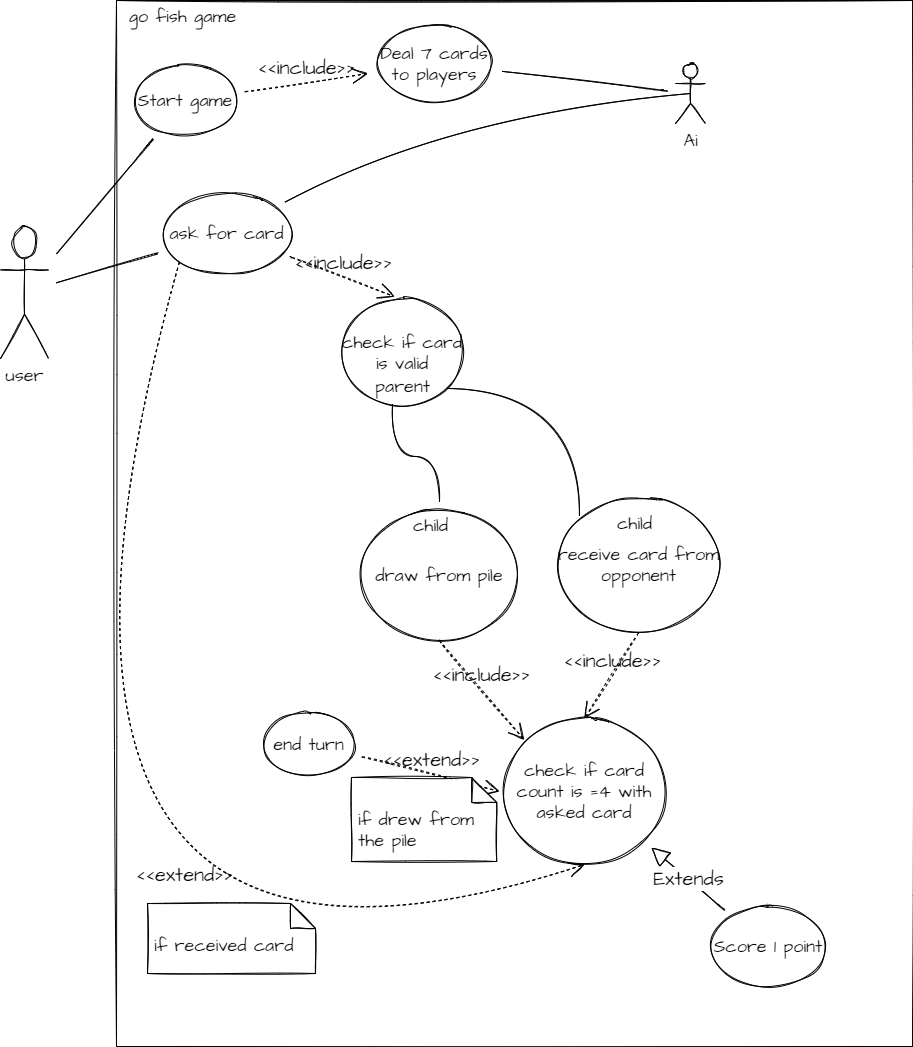

The diagram above was exported from draw.io. Its source (the exported page's mxGraphModel, read from the mxfile embedded in the PNG):
<mxGraphModel dx="1486" dy="1366" grid="0" gridSize="10" guides="1" tooltips="1" connect="1" arrows="1" fold="1" page="0" pageScale="1" pageWidth="850" pageHeight="1100" math="0" shadow="0">
  <root>
    <mxCell id="0" />
    <mxCell id="1" parent="0" />
    <mxCell id="ovDSJYpF-RoKwv89BvQU-3" value="&lt;div&gt;user&lt;/div&gt;" style="shape=umlActor;verticalLabelPosition=bottom;verticalAlign=top;html=1;outlineConnect=0;sketch=1;hachureGap=4;pointerEvents=0;fontFamily=Architects Daughter;fontSource=https%3A%2F%2Ffonts.googleapis.com%2Fcss%3Ffamily%3DArchitects%2BDaughter;fontSize=18;" parent="1" vertex="1">
      <mxGeometry x="-143" y="117" width="48" height="133" as="geometry" />
    </mxCell>
    <mxCell id="ovDSJYpF-RoKwv89BvQU-12" value="" style="swimlane;startSize=0;sketch=1;hachureGap=4;pointerEvents=0;fontFamily=Architects Daughter;fontSource=https%3A%2F%2Ffonts.googleapis.com%2Fcss%3Ffamily%3DArchitects%2BDaughter;fontSize=18;" parent="1" vertex="1">
      <mxGeometry x="-27" y="-108" width="796" height="1046" as="geometry" />
    </mxCell>
    <mxCell id="ovDSJYpF-RoKwv89BvQU-9" value="Ai" style="shape=umlActor;verticalLabelPosition=bottom;verticalAlign=top;html=1;outlineConnect=0;sketch=1;hachureGap=4;pointerEvents=0;fontFamily=Architects Daughter;fontSource=https%3A%2F%2Ffonts.googleapis.com%2Fcss%3Ffamily%3DArchitects%2BDaughter;fontSize=18;" parent="ovDSJYpF-RoKwv89BvQU-12" vertex="1">
      <mxGeometry x="559" y="63" width="30" height="60" as="geometry" />
    </mxCell>
    <mxCell id="ovDSJYpF-RoKwv89BvQU-4" value="Start game" style="ellipse;whiteSpace=wrap;html=1;sketch=1;hachureGap=4;pointerEvents=0;fontFamily=Architects Daughter;fontSource=https%3A%2F%2Ffonts.googleapis.com%2Fcss%3Ffamily%3DArchitects%2BDaughter;fontSize=18;" parent="ovDSJYpF-RoKwv89BvQU-12" vertex="1">
      <mxGeometry x="16" y="63" width="106" height="74" as="geometry" />
    </mxCell>
    <mxCell id="ovDSJYpF-RoKwv89BvQU-18" value="Deal 7 cards to players" style="ellipse;whiteSpace=wrap;html=1;sketch=1;hachureGap=4;pointerEvents=0;fontFamily=Architects Daughter;fontSource=https%3A%2F%2Ffonts.googleapis.com%2Fcss%3Ffamily%3DArchitects%2BDaughter;fontSize=18;" parent="ovDSJYpF-RoKwv89BvQU-12" vertex="1">
      <mxGeometry x="258" y="23" width="120" height="80" as="geometry" />
    </mxCell>
    <mxCell id="ovDSJYpF-RoKwv89BvQU-25" value="&amp;lt;&amp;lt;include&amp;gt;&amp;gt;" style="html=1;verticalAlign=bottom;labelBackgroundColor=none;endArrow=open;endFill=0;dashed=1;rounded=0;sketch=1;fontFamily=Architects Daughter;fontSource=https%3A%2F%2Ffonts.googleapis.com%2Fcss%3Ffamily%3DArchitects%2BDaughter;fontSize=20;startSize=14;endSize=14;sourcePerimeterSpacing=8;targetPerimeterSpacing=8;edgeStyle=none;curved=1;" parent="ovDSJYpF-RoKwv89BvQU-12" source="ovDSJYpF-RoKwv89BvQU-4" target="ovDSJYpF-RoKwv89BvQU-18" edge="1">
      <mxGeometry width="160" relative="1" as="geometry">
        <mxPoint x="66" y="229" as="sourcePoint" />
        <mxPoint x="226" y="229" as="targetPoint" />
      </mxGeometry>
    </mxCell>
    <mxCell id="ovDSJYpF-RoKwv89BvQU-26" value="ask for card" style="ellipse;whiteSpace=wrap;html=1;sketch=1;hachureGap=4;pointerEvents=0;fontFamily=Architects Daughter;fontSource=https%3A%2F%2Ffonts.googleapis.com%2Fcss%3Ffamily%3DArchitects%2BDaughter;fontSize=18;" parent="ovDSJYpF-RoKwv89BvQU-12" vertex="1">
      <mxGeometry x="43" y="193" width="135" height="80" as="geometry" />
    </mxCell>
    <mxCell id="ovDSJYpF-RoKwv89BvQU-30" value="" style="endArrow=none;html=1;rounded=0;sketch=1;fontFamily=Architects Daughter;fontSource=https%3A%2F%2Ffonts.googleapis.com%2Fcss%3Ffamily%3DArchitects%2BDaughter;fontSize=20;startSize=14;endSize=14;sourcePerimeterSpacing=8;targetPerimeterSpacing=8;edgeStyle=none;curved=1;" parent="ovDSJYpF-RoKwv89BvQU-12" source="ovDSJYpF-RoKwv89BvQU-9" target="ovDSJYpF-RoKwv89BvQU-18" edge="1">
      <mxGeometry width="50" height="50" relative="1" as="geometry">
        <mxPoint x="143" y="289" as="sourcePoint" />
        <mxPoint x="193" y="239" as="targetPoint" />
      </mxGeometry>
    </mxCell>
    <mxCell id="ovDSJYpF-RoKwv89BvQU-32" value="" style="endArrow=none;html=1;rounded=0;sketch=1;fontFamily=Architects Daughter;fontSource=https%3A%2F%2Ffonts.googleapis.com%2Fcss%3Ffamily%3DArchitects%2BDaughter;fontSize=20;startSize=14;endSize=14;sourcePerimeterSpacing=8;targetPerimeterSpacing=8;edgeStyle=none;curved=1;entryX=0.5;entryY=0.5;entryDx=0;entryDy=0;entryPerimeter=0;" parent="ovDSJYpF-RoKwv89BvQU-12" source="ovDSJYpF-RoKwv89BvQU-26" target="ovDSJYpF-RoKwv89BvQU-9" edge="1">
      <mxGeometry width="50" height="50" relative="1" as="geometry">
        <mxPoint x="34" y="163" as="sourcePoint" />
        <mxPoint x="84" y="113" as="targetPoint" />
        <Array as="points">
          <mxPoint x="335" y="112" />
        </Array>
      </mxGeometry>
    </mxCell>
    <mxCell id="ovDSJYpF-RoKwv89BvQU-33" value="&lt;div&gt;check if card is valid&lt;/div&gt;" style="ellipse;whiteSpace=wrap;html=1;sketch=1;hachureGap=4;pointerEvents=0;fontFamily=Architects Daughter;fontSource=https%3A%2F%2Ffonts.googleapis.com%2Fcss%3Ffamily%3DArchitects%2BDaughter;fontSize=18;" parent="ovDSJYpF-RoKwv89BvQU-12" vertex="1">
      <mxGeometry x="222" y="300" width="127.5" height="103" as="geometry" />
    </mxCell>
    <mxCell id="ovDSJYpF-RoKwv89BvQU-34" value="&amp;lt;&amp;lt;include&amp;gt;&amp;gt;" style="html=1;verticalAlign=bottom;labelBackgroundColor=none;endArrow=open;endFill=0;dashed=1;rounded=0;sketch=1;fontFamily=Architects Daughter;fontSource=https%3A%2F%2Ffonts.googleapis.com%2Fcss%3Ffamily%3DArchitects%2BDaughter;fontSize=20;startSize=14;endSize=14;sourcePerimeterSpacing=8;targetPerimeterSpacing=8;edgeStyle=none;curved=1;entryX=0.439;entryY=-0.037;entryDx=0;entryDy=0;entryPerimeter=0;" parent="ovDSJYpF-RoKwv89BvQU-12" source="ovDSJYpF-RoKwv89BvQU-26" target="ovDSJYpF-RoKwv89BvQU-33" edge="1">
      <mxGeometry width="160" relative="1" as="geometry">
        <mxPoint x="-21" y="90" as="sourcePoint" />
        <mxPoint x="139" y="90" as="targetPoint" />
      </mxGeometry>
    </mxCell>
    <mxCell id="ovDSJYpF-RoKwv89BvQU-37" value="receive card from opponent" style="ellipse;whiteSpace=wrap;html=1;sketch=1;hachureGap=4;pointerEvents=0;fontFamily=Architects Daughter;fontSource=https%3A%2F%2Ffonts.googleapis.com%2Fcss%3Ffamily%3DArchitects%2BDaughter;fontSize=18;" parent="ovDSJYpF-RoKwv89BvQU-12" vertex="1">
      <mxGeometry x="438" y="495" width="169" height="138" as="geometry" />
    </mxCell>
    <mxCell id="ovDSJYpF-RoKwv89BvQU-39" value="draw from pile" style="ellipse;whiteSpace=wrap;html=1;sketch=1;hachureGap=4;pointerEvents=0;fontFamily=Architects Daughter;fontSource=https%3A%2F%2Ffonts.googleapis.com%2Fcss%3Ffamily%3DArchitects%2BDaughter;fontSize=18;" parent="ovDSJYpF-RoKwv89BvQU-12" vertex="1">
      <mxGeometry x="241" y="509" width="164" height="131" as="geometry" />
    </mxCell>
    <mxCell id="ovDSJYpF-RoKwv89BvQU-43" value="end turn" style="ellipse;whiteSpace=wrap;html=1;sketch=1;hachureGap=4;pointerEvents=0;fontFamily=Architects Daughter;fontSource=https%3A%2F%2Ffonts.googleapis.com%2Fcss%3Ffamily%3DArchitects%2BDaughter;fontSize=18;" parent="ovDSJYpF-RoKwv89BvQU-12" vertex="1">
      <mxGeometry x="144" y="712" width="97" height="63" as="geometry" />
    </mxCell>
    <mxCell id="ovDSJYpF-RoKwv89BvQU-51" value="" style="endArrow=none;html=1;edgeStyle=orthogonalEdgeStyle;rounded=0;sketch=1;fontFamily=Architects Daughter;fontSource=https%3A%2F%2Ffonts.googleapis.com%2Fcss%3Ffamily%3DArchitects%2BDaughter;fontSize=20;startSize=14;endSize=14;sourcePerimeterSpacing=8;targetPerimeterSpacing=8;curved=1;exitX=0.424;exitY=1.007;exitDx=0;exitDy=0;exitPerimeter=0;" parent="ovDSJYpF-RoKwv89BvQU-12" source="ovDSJYpF-RoKwv89BvQU-33" target="ovDSJYpF-RoKwv89BvQU-39" edge="1">
      <mxGeometry relative="1" as="geometry">
        <mxPoint x="11" y="372" as="sourcePoint" />
        <mxPoint x="171" y="372" as="targetPoint" />
      </mxGeometry>
    </mxCell>
    <mxCell id="ovDSJYpF-RoKwv89BvQU-53" value="child" style="edgeLabel;resizable=0;html=1;align=right;verticalAlign=bottom;sketch=1;hachureGap=4;pointerEvents=0;fontFamily=Architects Daughter;fontSource=https%3A%2F%2Ffonts.googleapis.com%2Fcss%3Ffamily%3DArchitects%2BDaughter;fontSize=18;" parent="ovDSJYpF-RoKwv89BvQU-51" connectable="0" vertex="1">
      <mxGeometry x="1" relative="1" as="geometry">
        <mxPoint x="9" y="36" as="offset" />
      </mxGeometry>
    </mxCell>
    <mxCell id="ovDSJYpF-RoKwv89BvQU-57" value="check if card count is =4 with asked card" style="ellipse;whiteSpace=wrap;html=1;sketch=1;hachureGap=4;pointerEvents=0;fontFamily=Architects Daughter;fontSource=https%3A%2F%2Ffonts.googleapis.com%2Fcss%3Ffamily%3DArchitects%2BDaughter;fontSize=18;" parent="ovDSJYpF-RoKwv89BvQU-12" vertex="1">
      <mxGeometry x="383" y="718" width="170" height="146" as="geometry" />
    </mxCell>
    <mxCell id="ovDSJYpF-RoKwv89BvQU-13" value="&lt;div&gt;go fish game&lt;/div&gt;" style="text;html=1;align=center;verticalAlign=middle;resizable=0;points=[];autosize=1;strokeColor=none;fillColor=none;sketch=1;hachureGap=4;pointerEvents=0;fontFamily=Architects Daughter;fontSource=https%3A%2F%2Ffonts.googleapis.com%2Fcss%3Ffamily%3DArchitects%2BDaughter;fontSize=18;" parent="ovDSJYpF-RoKwv89BvQU-12" vertex="1">
      <mxGeometry x="7.5" y="3" width="117" height="26" as="geometry" />
    </mxCell>
    <mxCell id="ovDSJYpF-RoKwv89BvQU-60" value="&lt;div&gt;Score 1 point&lt;/div&gt;" style="ellipse;whiteSpace=wrap;html=1;sketch=1;hachureGap=4;pointerEvents=0;fontFamily=Architects Daughter;fontSource=https%3A%2F%2Ffonts.googleapis.com%2Fcss%3Ffamily%3DArchitects%2BDaughter;fontSize=18;" parent="ovDSJYpF-RoKwv89BvQU-12" vertex="1">
      <mxGeometry x="592" y="906" width="120" height="80" as="geometry" />
    </mxCell>
    <mxCell id="ovDSJYpF-RoKwv89BvQU-61" value="Extends" style="endArrow=block;endSize=16;endFill=0;html=1;rounded=0;sketch=1;fontFamily=Architects Daughter;fontSource=https%3A%2F%2Ffonts.googleapis.com%2Fcss%3Ffamily%3DArchitects%2BDaughter;fontSize=20;sourcePerimeterSpacing=8;targetPerimeterSpacing=8;edgeStyle=none;curved=1;" parent="ovDSJYpF-RoKwv89BvQU-12" source="ovDSJYpF-RoKwv89BvQU-60" target="ovDSJYpF-RoKwv89BvQU-57" edge="1">
      <mxGeometry width="160" relative="1" as="geometry">
        <mxPoint x="-16" y="479" as="sourcePoint" />
        <mxPoint x="144" y="479" as="targetPoint" />
      </mxGeometry>
    </mxCell>
    <mxCell id="ovDSJYpF-RoKwv89BvQU-80" value="" style="endArrow=none;html=1;edgeStyle=orthogonalEdgeStyle;rounded=0;sketch=1;fontFamily=Architects Daughter;fontSource=https%3A%2F%2Ffonts.googleapis.com%2Fcss%3Ffamily%3DArchitects%2BDaughter;fontSize=20;startSize=14;endSize=14;sourcePerimeterSpacing=8;targetPerimeterSpacing=8;curved=1;exitX=1;exitY=1;exitDx=0;exitDy=0;entryX=0;entryY=0;entryDx=0;entryDy=0;" parent="ovDSJYpF-RoKwv89BvQU-12" source="ovDSJYpF-RoKwv89BvQU-33" target="ovDSJYpF-RoKwv89BvQU-37" edge="1">
      <mxGeometry relative="1" as="geometry">
        <mxPoint x="360" y="441" as="sourcePoint" />
        <mxPoint x="520" y="441" as="targetPoint" />
      </mxGeometry>
    </mxCell>
    <mxCell id="ovDSJYpF-RoKwv89BvQU-81" value="parent" style="edgeLabel;resizable=0;html=1;align=left;verticalAlign=bottom;sketch=1;hachureGap=4;pointerEvents=0;fontFamily=Architects Daughter;fontSource=https%3A%2F%2Ffonts.googleapis.com%2Fcss%3Ffamily%3DArchitects%2BDaughter;fontSize=18;" parent="ovDSJYpF-RoKwv89BvQU-80" connectable="0" vertex="1">
      <mxGeometry x="-1" relative="1" as="geometry">
        <mxPoint x="-74" y="10" as="offset" />
      </mxGeometry>
    </mxCell>
    <mxCell id="ovDSJYpF-RoKwv89BvQU-82" value="child" style="edgeLabel;resizable=0;html=1;align=right;verticalAlign=bottom;sketch=1;hachureGap=4;pointerEvents=0;fontFamily=Architects Daughter;fontSource=https%3A%2F%2Ffonts.googleapis.com%2Fcss%3Ffamily%3DArchitects%2BDaughter;fontSize=18;" parent="ovDSJYpF-RoKwv89BvQU-80" connectable="0" vertex="1">
      <mxGeometry x="1" relative="1" as="geometry">
        <mxPoint x="73" y="20" as="offset" />
      </mxGeometry>
    </mxCell>
    <mxCell id="ovDSJYpF-RoKwv89BvQU-83" value="&amp;lt;&amp;lt;include&amp;gt;&amp;gt;" style="html=1;verticalAlign=bottom;labelBackgroundColor=none;endArrow=open;endFill=0;dashed=1;rounded=0;sketch=1;fontFamily=Architects Daughter;fontSource=https%3A%2F%2Ffonts.googleapis.com%2Fcss%3Ffamily%3DArchitects%2BDaughter;fontSize=20;startSize=14;endSize=14;sourcePerimeterSpacing=8;targetPerimeterSpacing=8;edgeStyle=none;curved=1;exitX=0.5;exitY=1;exitDx=0;exitDy=0;entryX=0;entryY=0;entryDx=0;entryDy=0;" parent="ovDSJYpF-RoKwv89BvQU-12" source="ovDSJYpF-RoKwv89BvQU-39" target="ovDSJYpF-RoKwv89BvQU-57" edge="1">
      <mxGeometry width="160" relative="1" as="geometry">
        <mxPoint x="6" y="508" as="sourcePoint" />
        <mxPoint x="166" y="508" as="targetPoint" />
      </mxGeometry>
    </mxCell>
    <mxCell id="ovDSJYpF-RoKwv89BvQU-84" value="&amp;lt;&amp;lt;include&amp;gt;&amp;gt;" style="html=1;verticalAlign=bottom;labelBackgroundColor=none;endArrow=open;endFill=0;dashed=1;rounded=0;sketch=1;fontFamily=Architects Daughter;fontSource=https%3A%2F%2Ffonts.googleapis.com%2Fcss%3Ffamily%3DArchitects%2BDaughter;fontSize=20;startSize=14;endSize=14;sourcePerimeterSpacing=8;targetPerimeterSpacing=8;edgeStyle=none;curved=1;exitX=0.5;exitY=1;exitDx=0;exitDy=0;entryX=0.5;entryY=0;entryDx=0;entryDy=0;" parent="ovDSJYpF-RoKwv89BvQU-12" source="ovDSJYpF-RoKwv89BvQU-37" target="ovDSJYpF-RoKwv89BvQU-57" edge="1">
      <mxGeometry width="160" relative="1" as="geometry">
        <mxPoint x="6" y="508" as="sourcePoint" />
        <mxPoint x="166" y="508" as="targetPoint" />
      </mxGeometry>
    </mxCell>
    <mxCell id="ovDSJYpF-RoKwv89BvQU-85" value="&amp;lt;&amp;lt;extend&amp;gt;&amp;gt;" style="html=1;verticalAlign=bottom;labelBackgroundColor=none;endArrow=open;endFill=0;dashed=1;rounded=0;sketch=1;fontFamily=Architects Daughter;fontSource=https%3A%2F%2Ffonts.googleapis.com%2Fcss%3Ffamily%3DArchitects%2BDaughter;fontSize=20;startSize=14;endSize=14;sourcePerimeterSpacing=8;targetPerimeterSpacing=8;edgeStyle=none;curved=1;entryX=0.5;entryY=1;entryDx=0;entryDy=0;exitX=0;exitY=1;exitDx=0;exitDy=0;" parent="ovDSJYpF-RoKwv89BvQU-12" source="ovDSJYpF-RoKwv89BvQU-26" target="ovDSJYpF-RoKwv89BvQU-57" edge="1">
      <mxGeometry x="0.4825" y="100" width="160" relative="1" as="geometry">
        <mxPoint x="6" y="508" as="sourcePoint" />
        <mxPoint x="166" y="508" as="targetPoint" />
        <Array as="points">
          <mxPoint x="-161" y="1069" />
        </Array>
        <mxPoint as="offset" />
      </mxGeometry>
    </mxCell>
    <mxCell id="ovDSJYpF-RoKwv89BvQU-86" value="&amp;lt;&amp;lt;extend&amp;gt;&amp;gt;" style="html=1;verticalAlign=bottom;labelBackgroundColor=none;endArrow=open;endFill=0;dashed=1;rounded=0;sketch=1;fontFamily=Architects Daughter;fontSource=https%3A%2F%2Ffonts.googleapis.com%2Fcss%3Ffamily%3DArchitects%2BDaughter;fontSize=20;startSize=14;endSize=14;sourcePerimeterSpacing=8;targetPerimeterSpacing=8;edgeStyle=none;curved=1;entryX=0;entryY=0.5;entryDx=0;entryDy=0;" parent="ovDSJYpF-RoKwv89BvQU-12" source="ovDSJYpF-RoKwv89BvQU-43" target="ovDSJYpF-RoKwv89BvQU-57" edge="1">
      <mxGeometry width="160" relative="1" as="geometry">
        <mxPoint x="68" y="614" as="sourcePoint" />
        <mxPoint x="228" y="614" as="targetPoint" />
      </mxGeometry>
    </mxCell>
    <mxCell id="ovDSJYpF-RoKwv89BvQU-87" value="if drew from the pile" style="shape=note2;boundedLbl=1;whiteSpace=wrap;html=1;size=25;verticalAlign=top;align=left;spacingLeft=5;sketch=1;hachureGap=4;pointerEvents=0;fontFamily=Architects Daughter;fontSource=https%3A%2F%2Ffonts.googleapis.com%2Fcss%3Ffamily%3DArchitects%2BDaughter;fontSize=18;" parent="ovDSJYpF-RoKwv89BvQU-12" vertex="1">
      <mxGeometry x="235" y="777" width="145.25" height="84" as="geometry" />
    </mxCell>
    <mxCell id="ovDSJYpF-RoKwv89BvQU-89" value="if received card" style="shape=note2;boundedLbl=1;whiteSpace=wrap;html=1;size=25;verticalAlign=top;align=left;spacingLeft=5;sketch=1;hachureGap=4;pointerEvents=0;fontFamily=Architects Daughter;fontSource=https%3A%2F%2Ffonts.googleapis.com%2Fcss%3Ffamily%3DArchitects%2BDaughter;fontSize=18;" parent="ovDSJYpF-RoKwv89BvQU-12" vertex="1">
      <mxGeometry x="31" y="903" width="168" height="70" as="geometry" />
    </mxCell>
    <mxCell id="ovDSJYpF-RoKwv89BvQU-28" value="" style="endArrow=none;html=1;rounded=0;sketch=1;fontFamily=Architects Daughter;fontSource=https%3A%2F%2Ffonts.googleapis.com%2Fcss%3Ffamily%3DArchitects%2BDaughter;fontSize=20;startSize=14;endSize=14;sourcePerimeterSpacing=8;targetPerimeterSpacing=8;edgeStyle=none;curved=1;" parent="1" source="ovDSJYpF-RoKwv89BvQU-4" target="ovDSJYpF-RoKwv89BvQU-3" edge="1">
      <mxGeometry width="50" height="50" relative="1" as="geometry">
        <mxPoint x="27" y="277" as="sourcePoint" />
        <mxPoint x="77" y="227" as="targetPoint" />
      </mxGeometry>
    </mxCell>
    <mxCell id="ovDSJYpF-RoKwv89BvQU-29" value="" style="endArrow=none;html=1;rounded=0;sketch=1;fontFamily=Architects Daughter;fontSource=https%3A%2F%2Ffonts.googleapis.com%2Fcss%3Ffamily%3DArchitects%2BDaughter;fontSize=20;startSize=14;endSize=14;sourcePerimeterSpacing=8;targetPerimeterSpacing=8;edgeStyle=none;curved=1;" parent="1" source="ovDSJYpF-RoKwv89BvQU-26" target="ovDSJYpF-RoKwv89BvQU-3" edge="1">
      <mxGeometry width="50" height="50" relative="1" as="geometry">
        <mxPoint x="27" y="277" as="sourcePoint" />
        <mxPoint x="77" y="227" as="targetPoint" />
      </mxGeometry>
    </mxCell>
  </root>
</mxGraphModel>